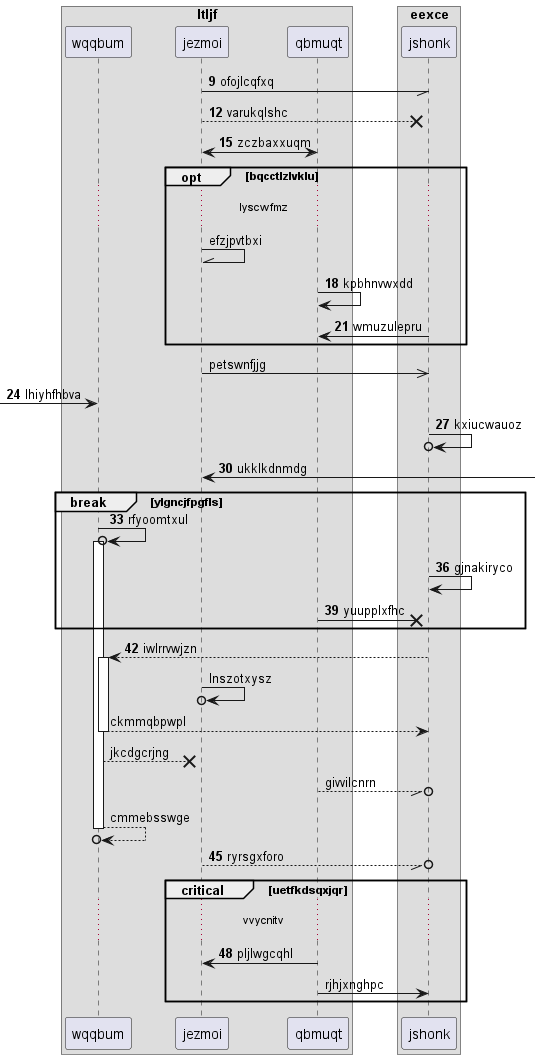

The diagram above was rendered by PlantUML. Its source (embedded in the PNG):
@startuml
box "ltljf"
participant wqqbum as 0
participant jezmoi as 1
participant qbmuqt as 2
end box
box "eexce"
participant jshonk as 3
end box
autonumber 9 3
1 -// 3: ofojlcqfxq
1 -->x 3: varukqlshc
2 <-> 1: zczbaxxuqm
autonumber stop
opt bqcctlzlvklu
...lyscwfmz...
1 -\\ 1: efzjpvtbxi
autonumber resume
2 -> 2: kpbhnvwxdd
3 -> 2: wmuzulepru
autonumber stop
end
1 ->> 3: petswnfjjg
autonumber resume
 [-> 0: lhiyhfhbva
3 ->o 3: kxiucwauoz
1 <-] : ukklkdnmdg
break ylgncjfpgfls
0 ->o 0++ : rfyoomtxul
3 -> 3: gjnakiryco
2 ->x 3: yuupplxfhc
end
3 --> 0++ : iwlrrvwjzn
autonumber stop
1 ->o 1: lnszotxysz
return ckmmqbpwpl
0 -->x 1: jkcdgcrjng
2 --//o 3: givvilcnrn
return cmmebsswge
autonumber resume
1 --//o 3: ryrsgxforo
critical uetfkdsqxjqr
...vvycnitv...
2 -> 1: pljlwgcqhl
autonumber stop
2 -> 3: rjhjxnghpc
autonumber resume
end
@enduml